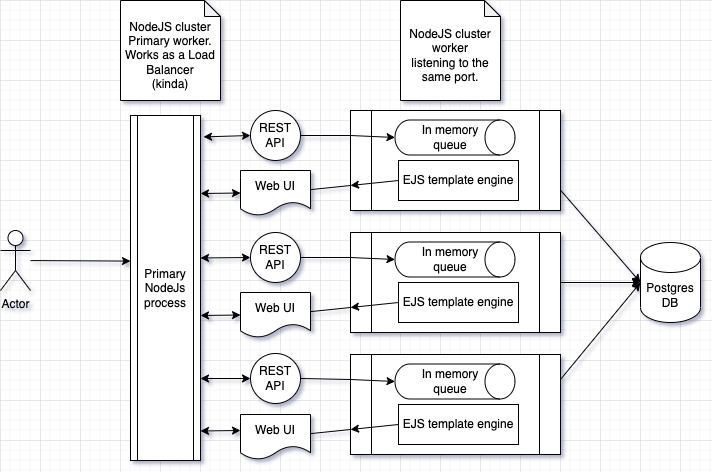

The diagram above was exported from draw.io. Its source (the exported page's mxGraphModel, read from the mxfile embedded in the PNG):
<mxGraphModel dx="1186" dy="1902" grid="1" gridSize="10" guides="1" tooltips="1" connect="1" arrows="1" fold="1" page="1" pageScale="1" pageWidth="827" pageHeight="1169" math="0" shadow="0">
  <root>
    <mxCell id="0" />
    <mxCell id="1" parent="0" />
    <mxCell id="1eHeg3PT01AcyYU8qS1i-5" value="Primary NodeJs process" style="shape=process;whiteSpace=wrap;html=1;backgroundOutline=1;" vertex="1" parent="1">
      <mxGeometry x="170" y="75" width="70" height="345" as="geometry" />
    </mxCell>
    <mxCell id="1eHeg3PT01AcyYU8qS1i-9" value="Postgres DB" style="shape=cylinder3;whiteSpace=wrap;html=1;boundedLbl=1;backgroundOutline=1;size=15;" vertex="1" parent="1">
      <mxGeometry x="680" y="202" width="60" height="80" as="geometry" />
    </mxCell>
    <mxCell id="1eHeg3PT01AcyYU8qS1i-13" value="" style="endArrow=classic;html=1;rounded=0;exitX=0.5;exitY=0;exitDx=0;exitDy=0;exitPerimeter=0;entryX=0;entryY=0.5;entryDx=0;entryDy=0;entryPerimeter=0;" edge="1" parent="1" source="1eHeg3PT01AcyYU8qS1i-10" target="1eHeg3PT01AcyYU8qS1i-9">
      <mxGeometry width="50" height="50" relative="1" as="geometry">
        <mxPoint x="390" y="380" as="sourcePoint" />
        <mxPoint x="440" y="330" as="targetPoint" />
      </mxGeometry>
    </mxCell>
    <mxCell id="1eHeg3PT01AcyYU8qS1i-18" value="" style="group" vertex="1" connectable="0" parent="1">
      <mxGeometry x="280" y="50" width="320" height="125" as="geometry" />
    </mxCell>
    <mxCell id="1eHeg3PT01AcyYU8qS1i-3" value="REST API" style="ellipse;whiteSpace=wrap;html=1;aspect=fixed;" vertex="1" parent="1eHeg3PT01AcyYU8qS1i-18">
      <mxGeometry x="10" y="20" width="50" height="50" as="geometry" />
    </mxCell>
    <mxCell id="1eHeg3PT01AcyYU8qS1i-6" value="Web UI" style="shape=document;whiteSpace=wrap;html=1;boundedLbl=1;" vertex="1" parent="1eHeg3PT01AcyYU8qS1i-18">
      <mxGeometry y="80" width="70" height="45" as="geometry" />
    </mxCell>
    <mxCell id="1eHeg3PT01AcyYU8qS1i-7" value="" style="shape=process;whiteSpace=wrap;html=1;backgroundOutline=1;" vertex="1" parent="1eHeg3PT01AcyYU8qS1i-18">
      <mxGeometry x="110" y="20" width="210" height="100" as="geometry" />
    </mxCell>
    <mxCell id="1eHeg3PT01AcyYU8qS1i-2" value="" style="endArrow=none;html=1;rounded=0;entryX=0;entryY=0.25;entryDx=0;entryDy=0;exitX=1;exitY=0.5;exitDx=0;exitDy=0;" edge="1" parent="1eHeg3PT01AcyYU8qS1i-18" source="1eHeg3PT01AcyYU8qS1i-3" target="1eHeg3PT01AcyYU8qS1i-7">
      <mxGeometry width="50" height="50" relative="1" as="geometry">
        <mxPoint x="-150" y="150" as="sourcePoint" />
        <mxPoint x="-80" y="150" as="targetPoint" />
      </mxGeometry>
    </mxCell>
    <mxCell id="1eHeg3PT01AcyYU8qS1i-4" value="" style="endArrow=none;html=1;rounded=0;exitX=1;exitY=0.425;exitDx=0;exitDy=0;exitPerimeter=0;entryX=0;entryY=0.75;entryDx=0;entryDy=0;" edge="1" parent="1eHeg3PT01AcyYU8qS1i-18" source="1eHeg3PT01AcyYU8qS1i-6" target="1eHeg3PT01AcyYU8qS1i-7">
      <mxGeometry width="50" height="50" relative="1" as="geometry">
        <mxPoint x="-160" y="200" as="sourcePoint" />
        <mxPoint x="90" y="80" as="targetPoint" />
      </mxGeometry>
    </mxCell>
    <mxCell id="1eHeg3PT01AcyYU8qS1i-10" value="" style="shape=cylinder3;whiteSpace=wrap;html=1;boundedLbl=1;backgroundOutline=1;size=15;rotation=90;" vertex="1" parent="1eHeg3PT01AcyYU8qS1i-18">
      <mxGeometry x="197" y="-13" width="35" height="120" as="geometry" />
    </mxCell>
    <mxCell id="1eHeg3PT01AcyYU8qS1i-12" value="" style="endArrow=classic;html=1;rounded=0;exitX=0;exitY=0.25;exitDx=0;exitDy=0;entryX=0.5;entryY=1;entryDx=0;entryDy=0;entryPerimeter=0;" edge="1" parent="1eHeg3PT01AcyYU8qS1i-18" source="1eHeg3PT01AcyYU8qS1i-7" target="1eHeg3PT01AcyYU8qS1i-10">
      <mxGeometry width="50" height="50" relative="1" as="geometry">
        <mxPoint x="110" y="150" as="sourcePoint" />
        <mxPoint x="200" y="70" as="targetPoint" />
      </mxGeometry>
    </mxCell>
    <mxCell id="1eHeg3PT01AcyYU8qS1i-14" value="EJS template engine" style="rounded=0;whiteSpace=wrap;html=1;" vertex="1" parent="1eHeg3PT01AcyYU8qS1i-18">
      <mxGeometry x="158" y="70" width="120" height="40" as="geometry" />
    </mxCell>
    <mxCell id="1eHeg3PT01AcyYU8qS1i-16" value="" style="endArrow=classic;html=1;rounded=0;exitX=0;exitY=0.5;exitDx=0;exitDy=0;entryX=0;entryY=0.75;entryDx=0;entryDy=0;" edge="1" parent="1eHeg3PT01AcyYU8qS1i-18" source="1eHeg3PT01AcyYU8qS1i-14" target="1eHeg3PT01AcyYU8qS1i-7">
      <mxGeometry width="50" height="50" relative="1" as="geometry">
        <mxPoint x="110" y="330" as="sourcePoint" />
        <mxPoint x="160" y="280" as="targetPoint" />
      </mxGeometry>
    </mxCell>
    <mxCell id="1eHeg3PT01AcyYU8qS1i-17" value="In memory queue" style="text;html=1;strokeColor=none;fillColor=none;align=center;verticalAlign=middle;whiteSpace=wrap;rounded=0;" vertex="1" parent="1eHeg3PT01AcyYU8qS1i-18">
      <mxGeometry x="180" y="32" width="60" height="30" as="geometry" />
    </mxCell>
    <mxCell id="1eHeg3PT01AcyYU8qS1i-19" value="" style="group" vertex="1" connectable="0" parent="1">
      <mxGeometry x="280" y="172" width="320" height="125" as="geometry" />
    </mxCell>
    <mxCell id="1eHeg3PT01AcyYU8qS1i-20" value="REST API" style="ellipse;whiteSpace=wrap;html=1;aspect=fixed;" vertex="1" parent="1eHeg3PT01AcyYU8qS1i-19">
      <mxGeometry x="10" y="20" width="50" height="50" as="geometry" />
    </mxCell>
    <mxCell id="1eHeg3PT01AcyYU8qS1i-21" value="Web UI" style="shape=document;whiteSpace=wrap;html=1;boundedLbl=1;" vertex="1" parent="1eHeg3PT01AcyYU8qS1i-19">
      <mxGeometry y="80" width="70" height="45" as="geometry" />
    </mxCell>
    <mxCell id="1eHeg3PT01AcyYU8qS1i-22" value="" style="shape=process;whiteSpace=wrap;html=1;backgroundOutline=1;" vertex="1" parent="1eHeg3PT01AcyYU8qS1i-19">
      <mxGeometry x="110" y="20" width="210" height="100" as="geometry" />
    </mxCell>
    <mxCell id="1eHeg3PT01AcyYU8qS1i-23" value="" style="endArrow=none;html=1;rounded=0;entryX=0;entryY=0.25;entryDx=0;entryDy=0;exitX=1;exitY=0.5;exitDx=0;exitDy=0;" edge="1" parent="1eHeg3PT01AcyYU8qS1i-19" source="1eHeg3PT01AcyYU8qS1i-20" target="1eHeg3PT01AcyYU8qS1i-22">
      <mxGeometry width="50" height="50" relative="1" as="geometry">
        <mxPoint x="-150" y="150" as="sourcePoint" />
        <mxPoint x="-80" y="150" as="targetPoint" />
      </mxGeometry>
    </mxCell>
    <mxCell id="1eHeg3PT01AcyYU8qS1i-24" value="" style="endArrow=none;html=1;rounded=0;exitX=1;exitY=0.425;exitDx=0;exitDy=0;exitPerimeter=0;entryX=0;entryY=0.75;entryDx=0;entryDy=0;" edge="1" parent="1eHeg3PT01AcyYU8qS1i-19" source="1eHeg3PT01AcyYU8qS1i-21" target="1eHeg3PT01AcyYU8qS1i-22">
      <mxGeometry width="50" height="50" relative="1" as="geometry">
        <mxPoint x="-160" y="200" as="sourcePoint" />
        <mxPoint x="90" y="80" as="targetPoint" />
      </mxGeometry>
    </mxCell>
    <mxCell id="1eHeg3PT01AcyYU8qS1i-25" value="" style="shape=cylinder3;whiteSpace=wrap;html=1;boundedLbl=1;backgroundOutline=1;size=15;rotation=90;" vertex="1" parent="1eHeg3PT01AcyYU8qS1i-19">
      <mxGeometry x="197" y="-13" width="35" height="120" as="geometry" />
    </mxCell>
    <mxCell id="1eHeg3PT01AcyYU8qS1i-26" value="" style="endArrow=classic;html=1;rounded=0;exitX=0;exitY=0.25;exitDx=0;exitDy=0;entryX=0.5;entryY=1;entryDx=0;entryDy=0;entryPerimeter=0;" edge="1" parent="1eHeg3PT01AcyYU8qS1i-19" source="1eHeg3PT01AcyYU8qS1i-22" target="1eHeg3PT01AcyYU8qS1i-25">
      <mxGeometry width="50" height="50" relative="1" as="geometry">
        <mxPoint x="110" y="150" as="sourcePoint" />
        <mxPoint x="200" y="70" as="targetPoint" />
      </mxGeometry>
    </mxCell>
    <mxCell id="1eHeg3PT01AcyYU8qS1i-27" value="EJS template engine" style="rounded=0;whiteSpace=wrap;html=1;" vertex="1" parent="1eHeg3PT01AcyYU8qS1i-19">
      <mxGeometry x="158" y="70" width="120" height="40" as="geometry" />
    </mxCell>
    <mxCell id="1eHeg3PT01AcyYU8qS1i-28" value="" style="endArrow=classic;html=1;rounded=0;exitX=0;exitY=0.5;exitDx=0;exitDy=0;entryX=0;entryY=0.75;entryDx=0;entryDy=0;" edge="1" parent="1eHeg3PT01AcyYU8qS1i-19" source="1eHeg3PT01AcyYU8qS1i-27" target="1eHeg3PT01AcyYU8qS1i-22">
      <mxGeometry width="50" height="50" relative="1" as="geometry">
        <mxPoint x="110" y="330" as="sourcePoint" />
        <mxPoint x="160" y="280" as="targetPoint" />
      </mxGeometry>
    </mxCell>
    <mxCell id="1eHeg3PT01AcyYU8qS1i-29" value="In memory queue" style="text;html=1;strokeColor=none;fillColor=none;align=center;verticalAlign=middle;whiteSpace=wrap;rounded=0;" vertex="1" parent="1eHeg3PT01AcyYU8qS1i-19">
      <mxGeometry x="180" y="32" width="60" height="30" as="geometry" />
    </mxCell>
    <mxCell id="1eHeg3PT01AcyYU8qS1i-30" value="" style="group" vertex="1" connectable="0" parent="1">
      <mxGeometry x="280" y="294" width="320" height="125" as="geometry" />
    </mxCell>
    <mxCell id="1eHeg3PT01AcyYU8qS1i-31" value="REST API" style="ellipse;whiteSpace=wrap;html=1;aspect=fixed;" vertex="1" parent="1eHeg3PT01AcyYU8qS1i-30">
      <mxGeometry x="10" y="19" width="50" height="50" as="geometry" />
    </mxCell>
    <mxCell id="1eHeg3PT01AcyYU8qS1i-32" value="Web UI" style="shape=document;whiteSpace=wrap;html=1;boundedLbl=1;" vertex="1" parent="1eHeg3PT01AcyYU8qS1i-30">
      <mxGeometry y="80" width="70" height="45" as="geometry" />
    </mxCell>
    <mxCell id="1eHeg3PT01AcyYU8qS1i-33" value="" style="shape=process;whiteSpace=wrap;html=1;backgroundOutline=1;" vertex="1" parent="1eHeg3PT01AcyYU8qS1i-30">
      <mxGeometry x="110" y="20" width="210" height="100" as="geometry" />
    </mxCell>
    <mxCell id="1eHeg3PT01AcyYU8qS1i-34" value="" style="endArrow=none;html=1;rounded=0;entryX=0;entryY=0.25;entryDx=0;entryDy=0;exitX=1;exitY=0.5;exitDx=0;exitDy=0;" edge="1" parent="1eHeg3PT01AcyYU8qS1i-30" source="1eHeg3PT01AcyYU8qS1i-31" target="1eHeg3PT01AcyYU8qS1i-33">
      <mxGeometry width="50" height="50" relative="1" as="geometry">
        <mxPoint x="-150" y="150" as="sourcePoint" />
        <mxPoint x="-80" y="150" as="targetPoint" />
      </mxGeometry>
    </mxCell>
    <mxCell id="1eHeg3PT01AcyYU8qS1i-35" value="" style="endArrow=none;html=1;rounded=0;exitX=1;exitY=0.425;exitDx=0;exitDy=0;exitPerimeter=0;entryX=0;entryY=0.75;entryDx=0;entryDy=0;" edge="1" parent="1eHeg3PT01AcyYU8qS1i-30" source="1eHeg3PT01AcyYU8qS1i-32" target="1eHeg3PT01AcyYU8qS1i-33">
      <mxGeometry width="50" height="50" relative="1" as="geometry">
        <mxPoint x="-160" y="200" as="sourcePoint" />
        <mxPoint x="90" y="80" as="targetPoint" />
      </mxGeometry>
    </mxCell>
    <mxCell id="1eHeg3PT01AcyYU8qS1i-36" value="" style="shape=cylinder3;whiteSpace=wrap;html=1;boundedLbl=1;backgroundOutline=1;size=15;rotation=90;" vertex="1" parent="1eHeg3PT01AcyYU8qS1i-30">
      <mxGeometry x="197" y="-13" width="35" height="120" as="geometry" />
    </mxCell>
    <mxCell id="1eHeg3PT01AcyYU8qS1i-37" value="" style="endArrow=classic;html=1;rounded=0;exitX=0;exitY=0.25;exitDx=0;exitDy=0;entryX=0.5;entryY=1;entryDx=0;entryDy=0;entryPerimeter=0;" edge="1" parent="1eHeg3PT01AcyYU8qS1i-30" source="1eHeg3PT01AcyYU8qS1i-33" target="1eHeg3PT01AcyYU8qS1i-36">
      <mxGeometry width="50" height="50" relative="1" as="geometry">
        <mxPoint x="110" y="150" as="sourcePoint" />
        <mxPoint x="200" y="70" as="targetPoint" />
      </mxGeometry>
    </mxCell>
    <mxCell id="1eHeg3PT01AcyYU8qS1i-38" value="EJS template engine" style="rounded=0;whiteSpace=wrap;html=1;" vertex="1" parent="1eHeg3PT01AcyYU8qS1i-30">
      <mxGeometry x="158" y="70" width="120" height="40" as="geometry" />
    </mxCell>
    <mxCell id="1eHeg3PT01AcyYU8qS1i-39" value="" style="endArrow=classic;html=1;rounded=0;exitX=0;exitY=0.5;exitDx=0;exitDy=0;entryX=0;entryY=0.75;entryDx=0;entryDy=0;" edge="1" parent="1eHeg3PT01AcyYU8qS1i-30" source="1eHeg3PT01AcyYU8qS1i-38" target="1eHeg3PT01AcyYU8qS1i-33">
      <mxGeometry width="50" height="50" relative="1" as="geometry">
        <mxPoint x="110" y="330" as="sourcePoint" />
        <mxPoint x="160" y="280" as="targetPoint" />
      </mxGeometry>
    </mxCell>
    <mxCell id="1eHeg3PT01AcyYU8qS1i-40" value="In memory queue" style="text;html=1;strokeColor=none;fillColor=none;align=center;verticalAlign=middle;whiteSpace=wrap;rounded=0;" vertex="1" parent="1eHeg3PT01AcyYU8qS1i-30">
      <mxGeometry x="180" y="32" width="60" height="30" as="geometry" />
    </mxCell>
    <mxCell id="1eHeg3PT01AcyYU8qS1i-42" value="" style="endArrow=classic;html=1;rounded=0;entryX=0;entryY=0.5;entryDx=0;entryDy=0;entryPerimeter=0;exitX=1;exitY=0.5;exitDx=0;exitDy=0;" edge="1" parent="1" source="1eHeg3PT01AcyYU8qS1i-22" target="1eHeg3PT01AcyYU8qS1i-9">
      <mxGeometry width="50" height="50" relative="1" as="geometry">
        <mxPoint x="600" y="270" as="sourcePoint" />
        <mxPoint x="440" y="320" as="targetPoint" />
      </mxGeometry>
    </mxCell>
    <mxCell id="1eHeg3PT01AcyYU8qS1i-43" value="" style="endArrow=classic;html=1;rounded=0;entryX=0;entryY=0.5;entryDx=0;entryDy=0;entryPerimeter=0;exitX=1;exitY=0.25;exitDx=0;exitDy=0;" edge="1" parent="1" source="1eHeg3PT01AcyYU8qS1i-33" target="1eHeg3PT01AcyYU8qS1i-9">
      <mxGeometry width="50" height="50" relative="1" as="geometry">
        <mxPoint x="610" y="280" as="sourcePoint" />
        <mxPoint x="700" y="280" as="targetPoint" />
      </mxGeometry>
    </mxCell>
    <mxCell id="1eHeg3PT01AcyYU8qS1i-44" value="NodeJS cluster worker&lt;br&gt;listening to the same port." style="shape=note;whiteSpace=wrap;html=1;backgroundOutline=1;darkOpacity=0.05;size=16;spacingLeft=3;spacingRight=3;spacingTop=13;spacingBottom=3;" vertex="1" parent="1">
      <mxGeometry x="440" y="-40" width="100" height="100" as="geometry" />
    </mxCell>
    <mxCell id="1eHeg3PT01AcyYU8qS1i-45" value="NodeJS cluster Primary worker.&lt;br&gt;Works as a Load Balancer&lt;br&gt;(kinda)" style="shape=note;whiteSpace=wrap;html=1;backgroundOutline=1;darkOpacity=0.05;size=16;spacingLeft=3;spacingRight=3;spacingTop=13;spacingBottom=3;" vertex="1" parent="1">
      <mxGeometry x="160" y="-40" width="100" height="100" as="geometry" />
    </mxCell>
    <mxCell id="1eHeg3PT01AcyYU8qS1i-46" value="Actor" style="shape=umlActor;verticalLabelPosition=bottom;verticalAlign=top;html=1;outlineConnect=0;" vertex="1" parent="1">
      <mxGeometry x="40" y="190" width="30" height="60" as="geometry" />
    </mxCell>
    <mxCell id="1eHeg3PT01AcyYU8qS1i-48" value="" style="endArrow=classic;html=1;rounded=0;entryX=0;entryY=0.422;entryDx=0;entryDy=0;entryPerimeter=0;" edge="1" parent="1" source="1eHeg3PT01AcyYU8qS1i-46" target="1eHeg3PT01AcyYU8qS1i-5">
      <mxGeometry width="50" height="50" relative="1" as="geometry">
        <mxPoint x="390" y="200" as="sourcePoint" />
        <mxPoint x="440" y="150" as="targetPoint" />
      </mxGeometry>
    </mxCell>
    <mxCell id="1eHeg3PT01AcyYU8qS1i-50" value="" style="endArrow=classic;startArrow=classic;html=1;rounded=0;entryX=0;entryY=0.5;entryDx=0;entryDy=0;exitX=1.043;exitY=0.062;exitDx=0;exitDy=0;exitPerimeter=0;" edge="1" parent="1" source="1eHeg3PT01AcyYU8qS1i-5" target="1eHeg3PT01AcyYU8qS1i-3">
      <mxGeometry width="50" height="50" relative="1" as="geometry">
        <mxPoint x="240" y="150" as="sourcePoint" />
        <mxPoint x="290" y="100" as="targetPoint" />
      </mxGeometry>
    </mxCell>
    <mxCell id="1eHeg3PT01AcyYU8qS1i-51" value="" style="endArrow=classic;startArrow=classic;html=1;rounded=0;entryX=0;entryY=0.5;entryDx=0;entryDy=0;exitX=1;exitY=0.413;exitDx=0;exitDy=0;exitPerimeter=0;" edge="1" parent="1" source="1eHeg3PT01AcyYU8qS1i-5" target="1eHeg3PT01AcyYU8qS1i-20">
      <mxGeometry width="50" height="50" relative="1" as="geometry">
        <mxPoint x="249.01999999999998" y="162.625" as="sourcePoint" />
        <mxPoint x="300" y="105" as="targetPoint" />
      </mxGeometry>
    </mxCell>
    <mxCell id="1eHeg3PT01AcyYU8qS1i-52" value="" style="endArrow=classic;startArrow=classic;html=1;rounded=0;entryX=0;entryY=0.5;entryDx=0;entryDy=0;" edge="1" parent="1" target="1eHeg3PT01AcyYU8qS1i-21">
      <mxGeometry width="50" height="50" relative="1" as="geometry">
        <mxPoint x="240" y="275" as="sourcePoint" />
        <mxPoint x="300" y="227" as="targetPoint" />
      </mxGeometry>
    </mxCell>
    <mxCell id="1eHeg3PT01AcyYU8qS1i-53" value="" style="endArrow=classic;startArrow=classic;html=1;rounded=0;entryX=0;entryY=0.5;entryDx=0;entryDy=0;" edge="1" parent="1" target="1eHeg3PT01AcyYU8qS1i-6">
      <mxGeometry width="50" height="50" relative="1" as="geometry">
        <mxPoint x="240" y="153" as="sourcePoint" />
        <mxPoint x="300" y="105" as="targetPoint" />
      </mxGeometry>
    </mxCell>
    <mxCell id="1eHeg3PT01AcyYU8qS1i-54" value="" style="endArrow=classic;startArrow=classic;html=1;rounded=0;entryX=0;entryY=0.5;entryDx=0;entryDy=0;" edge="1" parent="1" target="1eHeg3PT01AcyYU8qS1i-31">
      <mxGeometry width="50" height="50" relative="1" as="geometry">
        <mxPoint x="240" y="338" as="sourcePoint" />
        <mxPoint x="290" y="284.5" as="targetPoint" />
      </mxGeometry>
    </mxCell>
    <mxCell id="1eHeg3PT01AcyYU8qS1i-55" value="" style="endArrow=classic;startArrow=classic;html=1;rounded=0;entryX=0;entryY=0.5;entryDx=0;entryDy=0;" edge="1" parent="1">
      <mxGeometry width="50" height="50" relative="1" as="geometry">
        <mxPoint x="240" y="390.5" as="sourcePoint" />
        <mxPoint x="280" y="390" as="targetPoint" />
      </mxGeometry>
    </mxCell>
  </root>
</mxGraphModel>